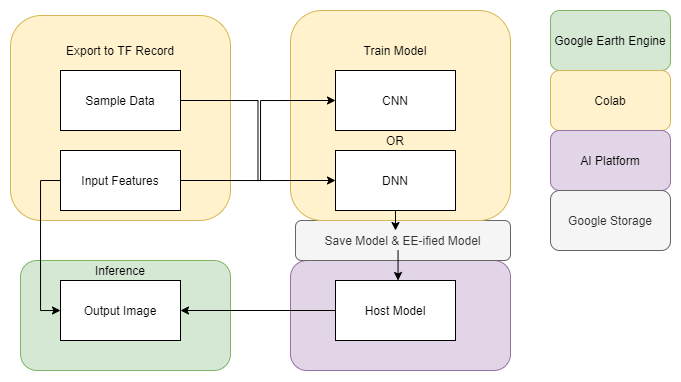

The diagram above was exported from draw.io. Its source (the exported page's mxGraphModel, read from the mxfile embedded in the PNG):
<mxGraphModel dx="1069" dy="543" grid="1" gridSize="10" guides="1" tooltips="1" connect="1" arrows="1" fold="1" page="1" pageScale="1" pageWidth="850" pageHeight="1100" math="0" shadow="0">
  <root>
    <mxCell id="0" />
    <mxCell id="1" parent="0" />
    <mxCell id="saMPz0c8QVXxFxVhrOYF-17" value="" style="rounded=1;whiteSpace=wrap;html=1;fillColor=#e1d5e7;strokeColor=#9673a6;" parent="1" vertex="1">
      <mxGeometry x="320" y="330" width="220" height="110" as="geometry" />
    </mxCell>
    <mxCell id="WAHTm4S33Q2uTwS6EdQe-4" value="Save Model &amp;amp; EE-ified Model" style="rounded=1;whiteSpace=wrap;html=1;fillColor=#f5f5f5;strokeColor=#666666;fontColor=#333333;" vertex="1" parent="1">
      <mxGeometry x="325" y="290" width="215" height="40" as="geometry" />
    </mxCell>
    <mxCell id="WAHTm4S33Q2uTwS6EdQe-1" value="" style="rounded=1;whiteSpace=wrap;html=1;fillColor=#d5e8d4;strokeColor=#82b366;" vertex="1" parent="1">
      <mxGeometry x="50" y="330" width="210" height="110" as="geometry" />
    </mxCell>
    <mxCell id="saMPz0c8QVXxFxVhrOYF-16" value="" style="rounded=1;whiteSpace=wrap;html=1;fillColor=#fff2cc;strokeColor=#d6b656;" parent="1" vertex="1">
      <mxGeometry x="320" y="80" width="220" height="210" as="geometry" />
    </mxCell>
    <mxCell id="saMPz0c8QVXxFxVhrOYF-15" value="" style="rounded=1;whiteSpace=wrap;html=1;fillColor=#fff2cc;strokeColor=#d6b656;" parent="1" vertex="1">
      <mxGeometry x="40" y="85" width="220" height="205" as="geometry" />
    </mxCell>
    <mxCell id="saMPz0c8QVXxFxVhrOYF-9" style="edgeStyle=orthogonalEdgeStyle;rounded=0;orthogonalLoop=1;jettySize=auto;html=1;exitX=1;exitY=0.5;exitDx=0;exitDy=0;entryX=0;entryY=0.5;entryDx=0;entryDy=0;" parent="1" source="saMPz0c8QVXxFxVhrOYF-1" target="saMPz0c8QVXxFxVhrOYF-3" edge="1">
      <mxGeometry relative="1" as="geometry" />
    </mxCell>
    <mxCell id="saMPz0c8QVXxFxVhrOYF-1" value="Sample Data" style="rounded=0;whiteSpace=wrap;html=1;" parent="1" vertex="1">
      <mxGeometry x="90" y="140" width="120" height="60" as="geometry" />
    </mxCell>
    <mxCell id="saMPz0c8QVXxFxVhrOYF-10" style="edgeStyle=orthogonalEdgeStyle;rounded=0;orthogonalLoop=1;jettySize=auto;html=1;exitX=1;exitY=0.5;exitDx=0;exitDy=0;entryX=0;entryY=0.5;entryDx=0;entryDy=0;" parent="1" source="saMPz0c8QVXxFxVhrOYF-2" target="saMPz0c8QVXxFxVhrOYF-4" edge="1">
      <mxGeometry relative="1" as="geometry">
        <Array as="points">
          <mxPoint x="290" y="250" />
          <mxPoint x="290" y="170" />
        </Array>
      </mxGeometry>
    </mxCell>
    <mxCell id="saMPz0c8QVXxFxVhrOYF-22" style="edgeStyle=orthogonalEdgeStyle;rounded=0;orthogonalLoop=1;jettySize=auto;html=1;exitX=0;exitY=0.5;exitDx=0;exitDy=0;entryX=0;entryY=0.5;entryDx=0;entryDy=0;" parent="1" source="saMPz0c8QVXxFxVhrOYF-2" target="saMPz0c8QVXxFxVhrOYF-13" edge="1">
      <mxGeometry relative="1" as="geometry" />
    </mxCell>
    <mxCell id="saMPz0c8QVXxFxVhrOYF-2" value="Input Features" style="rounded=0;whiteSpace=wrap;html=1;" parent="1" vertex="1">
      <mxGeometry x="90" y="220" width="120" height="60" as="geometry" />
    </mxCell>
    <mxCell id="saMPz0c8QVXxFxVhrOYF-3" value="DNN" style="rounded=0;whiteSpace=wrap;html=1;" parent="1" vertex="1">
      <mxGeometry x="365" y="220" width="120" height="60" as="geometry" />
    </mxCell>
    <mxCell id="saMPz0c8QVXxFxVhrOYF-4" value="CNN" style="rounded=0;whiteSpace=wrap;html=1;" parent="1" vertex="1">
      <mxGeometry x="365" y="140" width="120" height="60" as="geometry" />
    </mxCell>
    <mxCell id="saMPz0c8QVXxFxVhrOYF-5" value="Export to TF Record" style="text;html=1;strokeColor=none;fillColor=none;align=center;verticalAlign=middle;whiteSpace=wrap;rounded=0;" parent="1" vertex="1">
      <mxGeometry x="70" y="110" width="160" height="20" as="geometry" />
    </mxCell>
    <mxCell id="saMPz0c8QVXxFxVhrOYF-6" value="Train Model" style="text;html=1;strokeColor=none;fillColor=none;align=center;verticalAlign=middle;whiteSpace=wrap;rounded=0;" parent="1" vertex="1">
      <mxGeometry x="390" y="110" width="70" height="20" as="geometry" />
    </mxCell>
    <mxCell id="saMPz0c8QVXxFxVhrOYF-7" value="OR" style="text;html=1;strokeColor=none;fillColor=none;align=center;verticalAlign=middle;whiteSpace=wrap;rounded=0;" parent="1" vertex="1">
      <mxGeometry x="405" y="200" width="40" height="20" as="geometry" />
    </mxCell>
    <mxCell id="saMPz0c8QVXxFxVhrOYF-19" style="edgeStyle=orthogonalEdgeStyle;rounded=0;orthogonalLoop=1;jettySize=auto;html=1;exitX=0;exitY=0.5;exitDx=0;exitDy=0;" parent="1" source="saMPz0c8QVXxFxVhrOYF-12" target="saMPz0c8QVXxFxVhrOYF-13" edge="1">
      <mxGeometry relative="1" as="geometry" />
    </mxCell>
    <mxCell id="saMPz0c8QVXxFxVhrOYF-12" value="Host Model" style="rounded=0;whiteSpace=wrap;html=1;" parent="1" vertex="1">
      <mxGeometry x="365" y="350" width="120" height="60" as="geometry" />
    </mxCell>
    <mxCell id="saMPz0c8QVXxFxVhrOYF-13" value="Output Image" style="rounded=0;whiteSpace=wrap;html=1;" parent="1" vertex="1">
      <mxGeometry x="90" y="350" width="120" height="60" as="geometry" />
    </mxCell>
    <mxCell id="saMPz0c8QVXxFxVhrOYF-18" value="" style="endArrow=classic;html=1;exitX=0.5;exitY=1;exitDx=0;exitDy=0;" parent="1" source="saMPz0c8QVXxFxVhrOYF-3" edge="1">
      <mxGeometry width="50" height="50" relative="1" as="geometry">
        <mxPoint x="400" y="450" as="sourcePoint" />
        <mxPoint x="425" y="300" as="targetPoint" />
      </mxGeometry>
    </mxCell>
    <mxCell id="saMPz0c8QVXxFxVhrOYF-20" value="Inference" style="text;html=1;strokeColor=none;fillColor=none;align=center;verticalAlign=middle;whiteSpace=wrap;rounded=0;" parent="1" vertex="1">
      <mxGeometry x="100" y="330" width="100" height="20" as="geometry" />
    </mxCell>
    <mxCell id="saMPz0c8QVXxFxVhrOYF-24" value="Google Earth Engine" style="rounded=1;whiteSpace=wrap;html=1;fillColor=#d5e8d4;strokeColor=#82b366;" parent="1" vertex="1">
      <mxGeometry x="580" y="80" width="120" height="60" as="geometry" />
    </mxCell>
    <mxCell id="saMPz0c8QVXxFxVhrOYF-25" value="Colab" style="rounded=1;whiteSpace=wrap;html=1;fillColor=#fff2cc;strokeColor=#d6b656;" parent="1" vertex="1">
      <mxGeometry x="580" y="140" width="120" height="60" as="geometry" />
    </mxCell>
    <mxCell id="saMPz0c8QVXxFxVhrOYF-26" value="AI Platform" style="rounded=1;whiteSpace=wrap;html=1;fillColor=#e1d5e7;strokeColor=#9673a6;" parent="1" vertex="1">
      <mxGeometry x="580" y="200" width="120" height="60" as="geometry" />
    </mxCell>
    <mxCell id="WAHTm4S33Q2uTwS6EdQe-11" value="" style="endArrow=classic;html=1;entryX=0.521;entryY=0;entryDx=0;entryDy=0;entryPerimeter=0;exitX=0.477;exitY=0.75;exitDx=0;exitDy=0;exitPerimeter=0;" edge="1" parent="1" source="WAHTm4S33Q2uTwS6EdQe-4" target="saMPz0c8QVXxFxVhrOYF-12">
      <mxGeometry width="50" height="50" relative="1" as="geometry">
        <mxPoint x="430" y="300" as="sourcePoint" />
        <mxPoint x="450" y="300" as="targetPoint" />
      </mxGeometry>
    </mxCell>
    <mxCell id="WAHTm4S33Q2uTwS6EdQe-13" value="Google Storage" style="rounded=1;whiteSpace=wrap;html=1;fillColor=#f5f5f5;strokeColor=#666666;fontColor=#333333;" vertex="1" parent="1">
      <mxGeometry x="580" y="260" width="120" height="60" as="geometry" />
    </mxCell>
  </root>
</mxGraphModel>